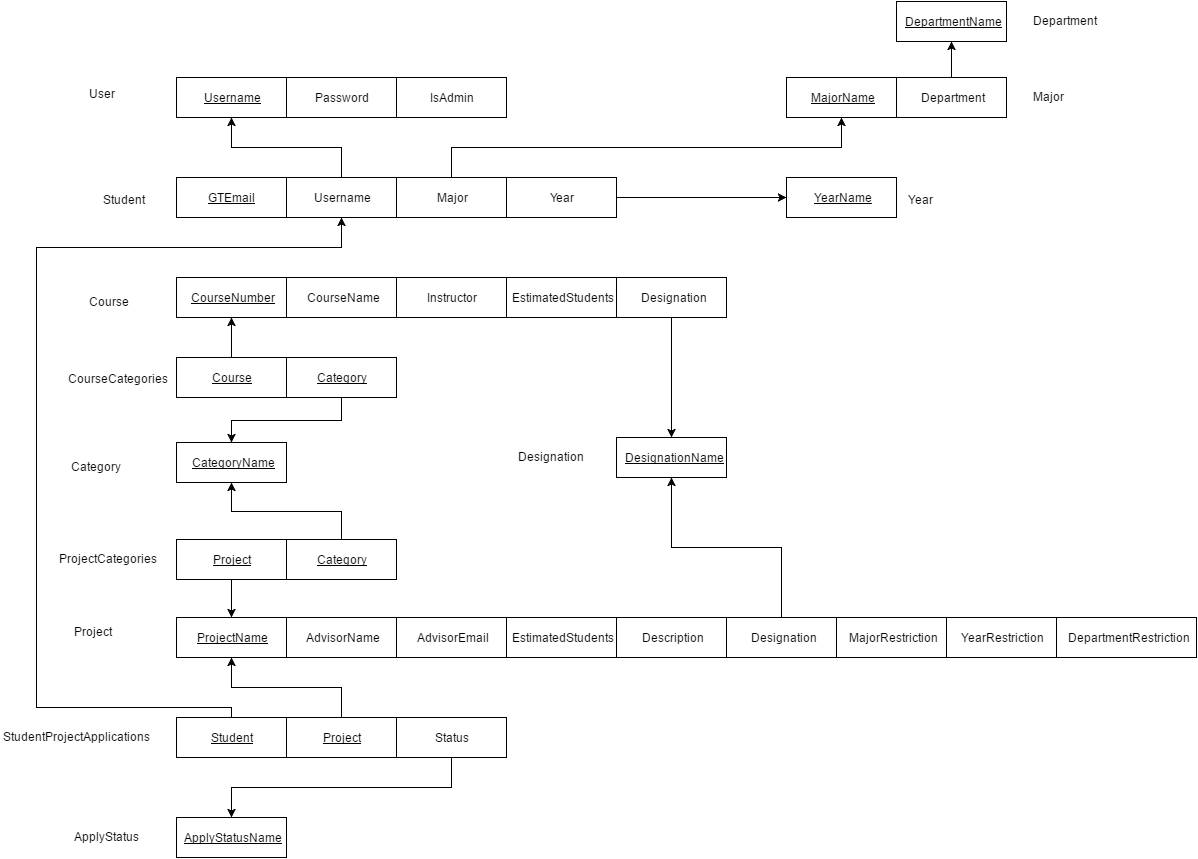

The diagram above was exported from draw.io. Its source (the exported page's mxGraphModel, read from the mxfile embedded in the PNG):
<mxGraphModel dx="2404" dy="804" grid="1" gridSize="10" guides="1" tooltips="1" connect="1" arrows="1" fold="1" page="1" pageScale="1" pageWidth="850" pageHeight="1100" background="#ffffff" math="0" shadow="0">
  <root>
    <mxCell id="0" />
    <mxCell id="1" parent="0" />
    <mxCell id="799e26d60bca9175-5" value="Password" style="whiteSpace=wrap;html=1;rounded=0;shadow=0;strokeColor=#000000;fillColor=none;gradientColor=none;" vertex="1" parent="1">
      <mxGeometry x="230" y="100" width="110" height="40" as="geometry" />
    </mxCell>
    <mxCell id="799e26d60bca9175-6" value="&lt;u&gt;Username&lt;/u&gt;" style="whiteSpace=wrap;html=1;rounded=0;shadow=0;strokeColor=#000000;fillColor=none;gradientColor=none;" vertex="1" parent="1">
      <mxGeometry x="120" y="100" width="110" height="40" as="geometry" />
    </mxCell>
    <mxCell id="799e26d60bca9175-7" value="IsAdmin" style="whiteSpace=wrap;html=1;rounded=0;shadow=0;strokeColor=#000000;fillColor=none;gradientColor=none;" vertex="1" parent="1">
      <mxGeometry x="340" y="100" width="110" height="40" as="geometry" />
    </mxCell>
    <mxCell id="799e26d60bca9175-8" value="User" style="text;html=1;resizable=0;points=[];autosize=1;align=left;verticalAlign=top;spacingTop=-4;" vertex="1" parent="1">
      <mxGeometry x="31" y="107" width="40" height="20" as="geometry" />
    </mxCell>
    <mxCell id="799e26d60bca9175-9" value="Username" style="whiteSpace=wrap;html=1;rounded=0;shadow=0;strokeColor=#000000;fillColor=none;gradientColor=none;" vertex="1" parent="1">
      <mxGeometry x="230" y="200" width="110" height="40" as="geometry" />
    </mxCell>
    <mxCell id="799e26d60bca9175-10" value="&lt;u&gt;GTEmail&lt;/u&gt;" style="whiteSpace=wrap;html=1;rounded=0;shadow=0;strokeColor=#000000;fillColor=none;gradientColor=none;" vertex="1" parent="1">
      <mxGeometry x="120" y="200" width="110" height="40" as="geometry" />
    </mxCell>
    <mxCell id="799e26d60bca9175-11" value="Major" style="whiteSpace=wrap;html=1;rounded=0;shadow=0;strokeColor=#000000;fillColor=none;gradientColor=none;" vertex="1" parent="1">
      <mxGeometry x="340" y="200" width="110" height="40" as="geometry" />
    </mxCell>
    <mxCell id="799e26d60bca9175-12" value="Year" style="whiteSpace=wrap;html=1;rounded=0;shadow=0;strokeColor=#000000;fillColor=none;gradientColor=none;" vertex="1" parent="1">
      <mxGeometry x="450" y="200" width="110" height="40" as="geometry" />
    </mxCell>
    <mxCell id="799e26d60bca9175-13" value="Student" style="text;html=1;resizable=0;points=[];autosize=1;align=left;verticalAlign=top;spacingTop=-4;" vertex="1" parent="1">
      <mxGeometry x="45" y="213" width="60" height="20" as="geometry" />
    </mxCell>
    <mxCell id="799e26d60bca9175-14" value="" style="endArrow=classic;html=1;strokeColor=#000000;entryX=0.5;entryY=1;exitX=0.5;exitY=0;rounded=0;edgeStyle=orthogonalEdgeStyle;" edge="1" parent="1" source="799e26d60bca9175-9" target="799e26d60bca9175-6">
      <mxGeometry width="50" height="50" relative="1" as="geometry">
        <mxPoint x="330" y="510" as="sourcePoint" />
        <mxPoint x="380" y="460" as="targetPoint" />
      </mxGeometry>
    </mxCell>
    <mxCell id="799e26d60bca9175-20" value="CourseName" style="whiteSpace=wrap;html=1;rounded=0;shadow=0;strokeColor=#000000;fillColor=none;gradientColor=none;" vertex="1" parent="1">
      <mxGeometry x="230" y="300" width="110" height="40" as="geometry" />
    </mxCell>
    <mxCell id="799e26d60bca9175-21" value="&lt;u&gt;CourseNumber&lt;/u&gt;" style="whiteSpace=wrap;html=1;rounded=0;shadow=0;strokeColor=#000000;fillColor=none;gradientColor=none;" vertex="1" parent="1">
      <mxGeometry x="120" y="300" width="110" height="40" as="geometry" />
    </mxCell>
    <mxCell id="799e26d60bca9175-22" value="Instructor" style="whiteSpace=wrap;html=1;rounded=0;shadow=0;strokeColor=#000000;fillColor=none;gradientColor=none;" vertex="1" parent="1">
      <mxGeometry x="340" y="300" width="110" height="40" as="geometry" />
    </mxCell>
    <mxCell id="799e26d60bca9175-23" value="EstimatedStudents" style="whiteSpace=wrap;html=1;rounded=0;shadow=0;strokeColor=#000000;fillColor=none;gradientColor=none;" vertex="1" parent="1">
      <mxGeometry x="450" y="300" width="110" height="40" as="geometry" />
    </mxCell>
    <mxCell id="799e26d60bca9175-24" value="&lt;div&gt;Course&lt;/div&gt;" style="text;html=1;resizable=0;points=[];autosize=1;align=left;verticalAlign=top;spacingTop=-4;" vertex="1" parent="1">
      <mxGeometry x="31" y="315" width="50" height="20" as="geometry" />
    </mxCell>
    <mxCell id="799e26d60bca9175-25" value="Designation" style="whiteSpace=wrap;html=1;rounded=0;shadow=0;strokeColor=#000000;fillColor=none;gradientColor=none;" vertex="1" parent="1">
      <mxGeometry x="560" y="300" width="110" height="40" as="geometry" />
    </mxCell>
    <mxCell id="799e26d60bca9175-26" value="&lt;u&gt;CategoryName&lt;/u&gt;" style="whiteSpace=wrap;html=1;rounded=0;shadow=0;strokeColor=#000000;fillColor=none;gradientColor=none;" vertex="1" parent="1">
      <mxGeometry x="120" y="465" width="110" height="40" as="geometry" />
    </mxCell>
    <mxCell id="799e26d60bca9175-27" value="&lt;u&gt;Course&lt;/u&gt;" style="whiteSpace=wrap;html=1;rounded=0;shadow=0;strokeColor=#000000;fillColor=none;gradientColor=none;" vertex="1" parent="1">
      <mxGeometry x="120" y="380" width="110" height="40" as="geometry" />
    </mxCell>
    <mxCell id="799e26d60bca9175-29" value="CourseCategories" style="text;html=1;resizable=0;points=[];autosize=1;align=left;verticalAlign=top;spacingTop=-4;" vertex="1" parent="1">
      <mxGeometry x="10" y="392" width="110" height="20" as="geometry" />
    </mxCell>
    <mxCell id="799e26d60bca9175-30" value="&lt;u&gt;Category&lt;/u&gt;" style="whiteSpace=wrap;html=1;rounded=0;shadow=0;strokeColor=#000000;fillColor=none;gradientColor=none;" vertex="1" parent="1">
      <mxGeometry x="230" y="380" width="110" height="40" as="geometry" />
    </mxCell>
    <mxCell id="799e26d60bca9175-31" value="Category" style="text;html=1;resizable=0;points=[];autosize=1;align=left;verticalAlign=top;spacingTop=-4;" vertex="1" parent="1">
      <mxGeometry x="13" y="480" width="60" height="20" as="geometry" />
    </mxCell>
    <mxCell id="799e26d60bca9175-33" value="" style="endArrow=classic;html=1;strokeColor=#000000;exitX=0.5;exitY=1;entryX=0.5;entryY=0;rounded=0;edgeStyle=orthogonalEdgeStyle;" edge="1" parent="1" source="799e26d60bca9175-30" target="799e26d60bca9175-26">
      <mxGeometry width="50" height="50" relative="1" as="geometry">
        <mxPoint x="320" y="540" as="sourcePoint" />
        <mxPoint x="370" y="490" as="targetPoint" />
      </mxGeometry>
    </mxCell>
    <mxCell id="799e26d60bca9175-34" value="" style="endArrow=classic;html=1;strokeColor=#000000;exitX=0.5;exitY=0;entryX=0.5;entryY=1;" edge="1" parent="1" source="799e26d60bca9175-27" target="799e26d60bca9175-21">
      <mxGeometry width="50" height="50" relative="1" as="geometry">
        <mxPoint x="300" y="590" as="sourcePoint" />
        <mxPoint x="350" y="540" as="targetPoint" />
      </mxGeometry>
    </mxCell>
    <mxCell id="799e26d60bca9175-35" value="ProjectCategories" style="text;html=1;resizable=0;points=[];autosize=1;align=left;verticalAlign=top;spacingTop=-4;" vertex="1" parent="1">
      <mxGeometry x="1" y="572" width="110" height="20" as="geometry" />
    </mxCell>
    <mxCell id="799e26d60bca9175-36" value="&lt;u&gt;Project&lt;/u&gt;" style="whiteSpace=wrap;html=1;rounded=0;shadow=0;strokeColor=#000000;fillColor=none;gradientColor=none;" vertex="1" parent="1">
      <mxGeometry x="120" y="562" width="110" height="40" as="geometry" />
    </mxCell>
    <mxCell id="799e26d60bca9175-37" value="&lt;u&gt;Category&lt;/u&gt;" style="whiteSpace=wrap;html=1;rounded=0;shadow=0;strokeColor=#000000;fillColor=none;gradientColor=none;" vertex="1" parent="1">
      <mxGeometry x="230" y="562" width="110" height="40" as="geometry" />
    </mxCell>
    <mxCell id="799e26d60bca9175-38" value="" style="endArrow=classic;html=1;strokeColor=#000000;exitX=0.5;exitY=0;entryX=0.5;entryY=1;rounded=0;edgeStyle=orthogonalEdgeStyle;" edge="1" parent="1" source="799e26d60bca9175-37" target="799e26d60bca9175-26">
      <mxGeometry width="50" height="50" relative="1" as="geometry">
        <mxPoint x="340" y="570" as="sourcePoint" />
        <mxPoint x="390" y="520" as="targetPoint" />
      </mxGeometry>
    </mxCell>
    <mxCell id="799e26d60bca9175-39" value="AdvisorName" style="whiteSpace=wrap;html=1;rounded=0;shadow=0;strokeColor=#000000;fillColor=none;gradientColor=none;" vertex="1" parent="1">
      <mxGeometry x="230" y="640" width="110" height="40" as="geometry" />
    </mxCell>
    <mxCell id="799e26d60bca9175-40" value="&lt;u&gt;ProjectName&lt;/u&gt;" style="whiteSpace=wrap;html=1;rounded=0;shadow=0;strokeColor=#000000;fillColor=none;gradientColor=none;" vertex="1" parent="1">
      <mxGeometry x="120" y="640" width="110" height="40" as="geometry" />
    </mxCell>
    <mxCell id="799e26d60bca9175-41" value="AdvisorEmail" style="whiteSpace=wrap;html=1;rounded=0;shadow=0;strokeColor=#000000;fillColor=none;gradientColor=none;" vertex="1" parent="1">
      <mxGeometry x="340" y="640" width="110" height="40" as="geometry" />
    </mxCell>
    <mxCell id="799e26d60bca9175-42" value="EstimatedStudents" style="whiteSpace=wrap;html=1;rounded=0;shadow=0;strokeColor=#000000;fillColor=none;gradientColor=none;" vertex="1" parent="1">
      <mxGeometry x="450" y="640" width="110" height="40" as="geometry" />
    </mxCell>
    <mxCell id="799e26d60bca9175-43" value="DepartmentRestriction" style="whiteSpace=wrap;html=1;rounded=0;shadow=0;strokeColor=#000000;fillColor=none;gradientColor=none;" vertex="1" parent="1">
      <mxGeometry x="1000" y="640" width="140" height="40" as="geometry" />
    </mxCell>
    <mxCell id="799e26d60bca9175-44" value="Project&lt;div&gt;&lt;br&gt;&lt;/div&gt;" style="text;html=1;resizable=0;points=[];autosize=1;align=left;verticalAlign=top;spacingTop=-4;" vertex="1" parent="1">
      <mxGeometry x="16" y="645" width="50" height="30" as="geometry" />
    </mxCell>
    <mxCell id="799e26d60bca9175-45" value="&lt;u&gt;DesignationName&lt;/u&gt;" style="whiteSpace=wrap;html=1;rounded=0;shadow=0;strokeColor=#000000;fillColor=none;gradientColor=none;" vertex="1" parent="1">
      <mxGeometry x="560" y="460" width="110" height="40" as="geometry" />
    </mxCell>
    <mxCell id="799e26d60bca9175-46" value="Designation" style="text;html=1;resizable=0;points=[];autosize=1;align=left;verticalAlign=top;spacingTop=-4;" vertex="1" parent="1">
      <mxGeometry x="460" y="470" width="80" height="20" as="geometry" />
    </mxCell>
    <mxCell id="799e26d60bca9175-47" value="" style="endArrow=classic;html=1;strokeColor=#000000;exitX=0.5;exitY=1;entryX=0.5;entryY=0;" edge="1" parent="1" source="799e26d60bca9175-25" target="799e26d60bca9175-45">
      <mxGeometry width="50" height="50" relative="1" as="geometry">
        <mxPoint x="600" y="430" as="sourcePoint" />
        <mxPoint x="650" y="380" as="targetPoint" />
      </mxGeometry>
    </mxCell>
    <mxCell id="799e26d60bca9175-48" value="Description" style="whiteSpace=wrap;html=1;rounded=0;shadow=0;strokeColor=#000000;fillColor=none;gradientColor=none;" vertex="1" parent="1">
      <mxGeometry x="560" y="640" width="110" height="40" as="geometry" />
    </mxCell>
    <mxCell id="799e26d60bca9175-49" value="Designation" style="whiteSpace=wrap;html=1;rounded=0;shadow=0;strokeColor=#000000;fillColor=none;gradientColor=none;" vertex="1" parent="1">
      <mxGeometry x="670" y="640" width="110" height="40" as="geometry" />
    </mxCell>
    <mxCell id="799e26d60bca9175-50" value="YearRestriction" style="whiteSpace=wrap;html=1;rounded=0;shadow=0;strokeColor=#000000;fillColor=none;gradientColor=none;" vertex="1" parent="1">
      <mxGeometry x="890" y="640" width="110" height="40" as="geometry" />
    </mxCell>
    <mxCell id="799e26d60bca9175-51" value="MajorRestriction" style="whiteSpace=wrap;html=1;rounded=0;shadow=0;strokeColor=#000000;fillColor=none;gradientColor=none;" vertex="1" parent="1">
      <mxGeometry x="780" y="640" width="110" height="40" as="geometry" />
    </mxCell>
    <mxCell id="799e26d60bca9175-54" value="" style="endArrow=classic;html=1;strokeColor=#000000;exitX=0.5;exitY=0;entryX=0.5;entryY=1;rounded=0;edgeStyle=orthogonalEdgeStyle;" edge="1" parent="1" source="799e26d60bca9175-49" target="799e26d60bca9175-45">
      <mxGeometry width="50" height="50" relative="1" as="geometry">
        <mxPoint x="760" y="600" as="sourcePoint" />
        <mxPoint x="810" y="550" as="targetPoint" />
      </mxGeometry>
    </mxCell>
    <mxCell id="799e26d60bca9175-55" value="" style="endArrow=classic;html=1;strokeColor=#000000;exitX=0.5;exitY=1;entryX=0.5;entryY=0;" edge="1" parent="1" source="799e26d60bca9175-36" target="799e26d60bca9175-40">
      <mxGeometry width="50" height="50" relative="1" as="geometry">
        <mxPoint x="410" y="610" as="sourcePoint" />
        <mxPoint x="460" y="560" as="targetPoint" />
      </mxGeometry>
    </mxCell>
    <mxCell id="799e26d60bca9175-56" value="&lt;u&gt;YearName&lt;/u&gt;" style="whiteSpace=wrap;html=1;rounded=0;shadow=0;strokeColor=#000000;fillColor=none;gradientColor=none;" vertex="1" parent="1">
      <mxGeometry x="730" y="200" width="110" height="40" as="geometry" />
    </mxCell>
    <mxCell id="799e26d60bca9175-57" value="Year" style="text;html=1;resizable=0;points=[];autosize=1;align=left;verticalAlign=top;spacingTop=-4;" vertex="1" parent="1">
      <mxGeometry x="850" y="213" width="40" height="20" as="geometry" />
    </mxCell>
    <mxCell id="799e26d60bca9175-58" value="Department" style="whiteSpace=wrap;html=1;rounded=0;shadow=0;strokeColor=#000000;fillColor=none;gradientColor=none;" vertex="1" parent="1">
      <mxGeometry x="840" y="100" width="110" height="40" as="geometry" />
    </mxCell>
    <mxCell id="799e26d60bca9175-59" value="&lt;u&gt;MajorName&lt;/u&gt;" style="whiteSpace=wrap;html=1;rounded=0;shadow=0;strokeColor=#000000;fillColor=none;gradientColor=none;" vertex="1" parent="1">
      <mxGeometry x="730" y="100" width="110" height="40" as="geometry" />
    </mxCell>
    <mxCell id="799e26d60bca9175-61" value="Major" style="text;html=1;resizable=0;points=[];autosize=1;align=left;verticalAlign=top;spacingTop=-4;" vertex="1" parent="1">
      <mxGeometry x="975" y="110" width="40" height="20" as="geometry" />
    </mxCell>
    <mxCell id="799e26d60bca9175-62" value="Department&lt;div&gt;&lt;br&gt;&lt;/div&gt;" style="text;html=1;resizable=0;points=[];autosize=1;align=left;verticalAlign=top;spacingTop=-4;" vertex="1" parent="1">
      <mxGeometry x="975" y="34" width="80" height="30" as="geometry" />
    </mxCell>
    <mxCell id="799e26d60bca9175-63" value="&lt;u&gt;DepartmentName&lt;/u&gt;" style="whiteSpace=wrap;html=1;rounded=0;shadow=0;strokeColor=#000000;fillColor=none;gradientColor=none;" vertex="1" parent="1">
      <mxGeometry x="840" y="24" width="110" height="40" as="geometry" />
    </mxCell>
    <mxCell id="799e26d60bca9175-64" value="" style="endArrow=classic;html=1;strokeColor=#000000;entryX=0;entryY=0.5;exitX=1;exitY=0.5;" edge="1" parent="1" source="799e26d60bca9175-12" target="799e26d60bca9175-56">
      <mxGeometry width="50" height="50" relative="1" as="geometry">
        <mxPoint x="630" y="250" as="sourcePoint" />
        <mxPoint x="680" y="200" as="targetPoint" />
      </mxGeometry>
    </mxCell>
    <mxCell id="799e26d60bca9175-66" value="" style="endArrow=classic;html=1;strokeColor=#000000;entryX=0.5;entryY=1;exitX=0.5;exitY=0;rounded=0;edgeStyle=orthogonalEdgeStyle;" edge="1" parent="1" source="799e26d60bca9175-11" target="799e26d60bca9175-59">
      <mxGeometry width="50" height="50" relative="1" as="geometry">
        <mxPoint x="550" y="190" as="sourcePoint" />
        <mxPoint x="600" y="140" as="targetPoint" />
      </mxGeometry>
    </mxCell>
    <mxCell id="799e26d60bca9175-67" value="" style="endArrow=classic;html=1;strokeColor=#000000;entryX=0.5;entryY=1;exitX=0.5;exitY=0;" edge="1" parent="1" source="799e26d60bca9175-58" target="799e26d60bca9175-63">
      <mxGeometry width="50" height="50" relative="1" as="geometry">
        <mxPoint x="1050" y="220" as="sourcePoint" />
        <mxPoint x="1100" y="170" as="targetPoint" />
      </mxGeometry>
    </mxCell>
    <mxCell id="799e26d60bca9175-70" value="&lt;u&gt;ApplyStatusName&lt;/u&gt;" style="whiteSpace=wrap;html=1;rounded=0;shadow=0;strokeColor=#000000;fillColor=none;gradientColor=none;" vertex="1" parent="1">
      <mxGeometry x="120" y="840" width="110" height="40" as="geometry" />
    </mxCell>
    <mxCell id="799e26d60bca9175-71" value="ApplyStatus" style="text;html=1;resizable=0;points=[];autosize=1;align=left;verticalAlign=top;spacingTop=-4;" vertex="1" parent="1">
      <mxGeometry x="16" y="850" width="80" height="20" as="geometry" />
    </mxCell>
    <mxCell id="799e26d60bca9175-72" value="&lt;u&gt;Project&lt;/u&gt;" style="whiteSpace=wrap;html=1;rounded=0;shadow=0;strokeColor=#000000;fillColor=none;gradientColor=none;" vertex="1" parent="1">
      <mxGeometry x="230" y="740" width="110" height="40" as="geometry" />
    </mxCell>
    <mxCell id="799e26d60bca9175-73" value="&lt;u&gt;Student&lt;/u&gt;" style="whiteSpace=wrap;html=1;rounded=0;shadow=0;strokeColor=#000000;fillColor=none;gradientColor=none;" vertex="1" parent="1">
      <mxGeometry x="120" y="740" width="110" height="40" as="geometry" />
    </mxCell>
    <mxCell id="799e26d60bca9175-74" value="Status" style="whiteSpace=wrap;html=1;rounded=0;shadow=0;strokeColor=#000000;fillColor=none;gradientColor=none;" vertex="1" parent="1">
      <mxGeometry x="340" y="740" width="110" height="40" as="geometry" />
    </mxCell>
    <mxCell id="799e26d60bca9175-75" value="StudentProjectApplications" style="text;html=1;resizable=0;points=[];autosize=1;align=left;verticalAlign=top;spacingTop=-4;" vertex="1" parent="1">
      <mxGeometry x="-55" y="750" width="160" height="20" as="geometry" />
    </mxCell>
    <mxCell id="799e26d60bca9175-76" value="" style="endArrow=classic;html=1;strokeColor=#000000;entryX=0.5;entryY=0;exitX=0.5;exitY=1;rounded=0;edgeStyle=orthogonalEdgeStyle;" edge="1" parent="1" source="799e26d60bca9175-74" target="799e26d60bca9175-70">
      <mxGeometry width="50" height="50" relative="1" as="geometry">
        <mxPoint x="420" y="890" as="sourcePoint" />
        <mxPoint x="470" y="840" as="targetPoint" />
      </mxGeometry>
    </mxCell>
    <mxCell id="799e26d60bca9175-77" value="" style="endArrow=classic;html=1;strokeColor=#000000;exitX=0.5;exitY=0;entryX=0.5;entryY=1;rounded=0;edgeStyle=orthogonalEdgeStyle;" edge="1" parent="1" source="799e26d60bca9175-72" target="799e26d60bca9175-40">
      <mxGeometry width="50" height="50" relative="1" as="geometry">
        <mxPoint x="180" y="730" as="sourcePoint" />
        <mxPoint x="230" y="680" as="targetPoint" />
      </mxGeometry>
    </mxCell>
    <mxCell id="799e26d60bca9175-78" value="" style="endArrow=classic;html=1;strokeColor=#000000;exitX=0.5;exitY=0;rounded=0;edgeStyle=orthogonalEdgeStyle;entryX=0.5;entryY=1;" edge="1" parent="1" source="799e26d60bca9175-73" target="799e26d60bca9175-9">
      <mxGeometry width="50" height="50" relative="1" as="geometry">
        <mxPoint x="-70" y="830" as="sourcePoint" />
        <mxPoint x="290" y="270" as="targetPoint" />
        <Array as="points">
          <mxPoint x="175" y="730" />
          <mxPoint x="-20" y="730" />
          <mxPoint x="-20" y="270" />
          <mxPoint x="285" y="270" />
        </Array>
      </mxGeometry>
    </mxCell>
  </root>
</mxGraphModel>